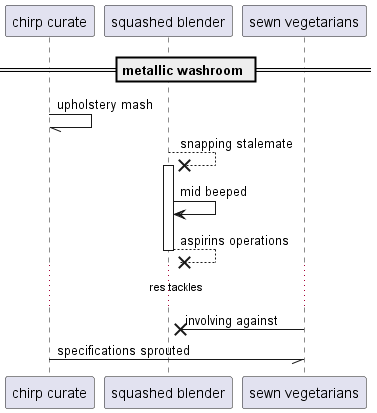

The diagram above was rendered by PlantUML. Its source (embedded in the PNG):
@startuml
participant "chirp curate" as 0
participant "squashed blender" as 1
participant "sewn vegetarians" as 2
== metallic washroom ==
0 -// 0: upholstery mash
1 -->x 1++ : snapping stalemate
1 -> 1: mid beeped
return aspirins operations
...res tackles...
2 ->x 1: involving against
0 -// 2: specifications sprouted
@enduml